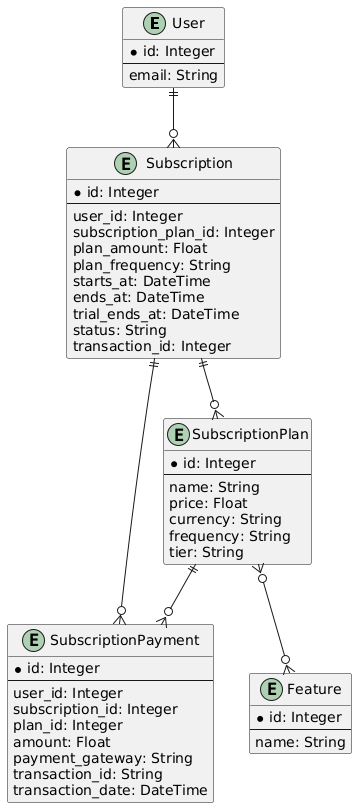

The diagram above was rendered by PlantUML. Its source (embedded in the PNG):
@startuml
entity "User" {
  * id: Integer
  --
  email: String
}

entity "Subscription" {
  * id: Integer
  --
  user_id: Integer
  subscription_plan_id: Integer
  plan_amount: Float
  plan_frequency: String
  starts_at: DateTime
  ends_at: DateTime
  trial_ends_at: DateTime
  status: String
  transaction_id: Integer
}

entity "SubscriptionPlan" {
  * id: Integer
  --
  name: String
  price: Float
  currency: String
  frequency: String
  tier: String
}

entity "SubscriptionPayment" {
  * id: Integer
  --
  user_id: Integer
  subscription_id: Integer
  plan_id: Integer
  amount: Float
  payment_gateway: String
  transaction_id: String
  transaction_date: DateTime
}

entity "Feature" {
  * id: Integer
  --
  name: String
}

User ||--o{ Subscription
Subscription ||--o{ SubscriptionPlan
Subscription ||--o{ SubscriptionPayment
SubscriptionPlan ||--o{ SubscriptionPayment
SubscriptionPlan }o--o{ Feature
@enduml